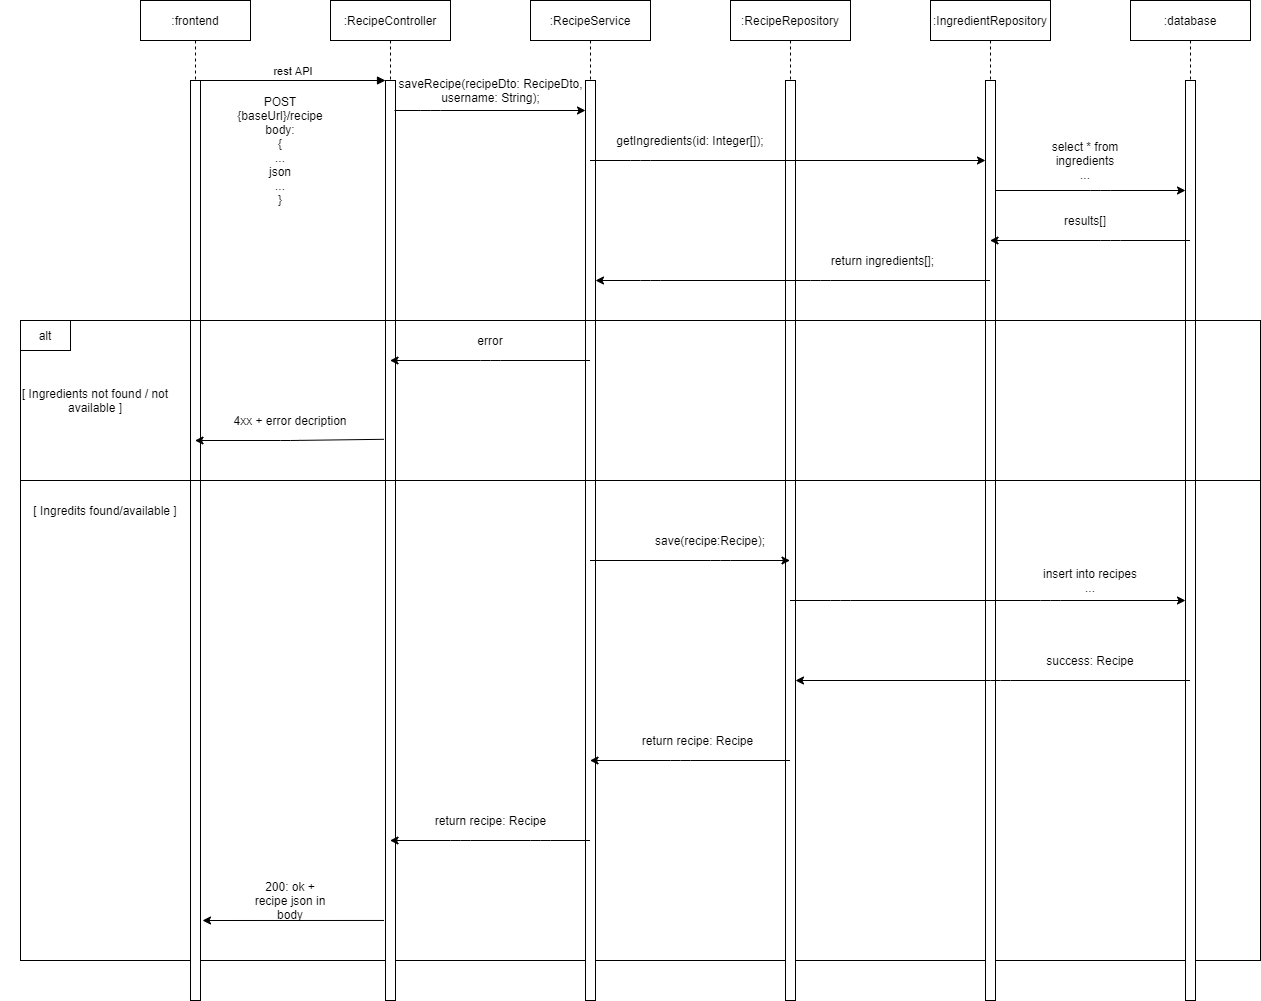

The diagram above was exported from draw.io. Its source (the exported page's mxGraphModel, read from the mxfile embedded in the PNG):
<mxGraphModel dx="1102" dy="694" grid="1" gridSize="10" guides="1" tooltips="1" connect="1" arrows="1" fold="1" page="1" pageScale="1" pageWidth="3300" pageHeight="4681" math="0" shadow="0">
  <root>
    <mxCell id="0" />
    <mxCell id="1" parent="0" />
    <mxCell id="Loc0opypSt6sTRkYSco6-39" value="" style="rounded=0;whiteSpace=wrap;html=1;fillColor=none;" parent="1" vertex="1">
      <mxGeometry x="80" y="560" width="1240" height="480" as="geometry" />
    </mxCell>
    <mxCell id="3nuBFxr9cyL0pnOWT2aG-1" value=":frontend" style="shape=umlLifeline;perimeter=lifelinePerimeter;container=1;collapsible=0;recursiveResize=0;rounded=0;shadow=0;strokeWidth=1;" parent="1" vertex="1">
      <mxGeometry x="200" y="80" width="110" height="1000" as="geometry" />
    </mxCell>
    <mxCell id="3nuBFxr9cyL0pnOWT2aG-2" value="" style="points=[];perimeter=orthogonalPerimeter;rounded=0;shadow=0;strokeWidth=1;" parent="3nuBFxr9cyL0pnOWT2aG-1" vertex="1">
      <mxGeometry x="50" y="80" width="10" height="920" as="geometry" />
    </mxCell>
    <mxCell id="3nuBFxr9cyL0pnOWT2aG-5" value=":RecipeController" style="shape=umlLifeline;perimeter=lifelinePerimeter;container=1;collapsible=0;recursiveResize=0;rounded=0;shadow=0;strokeWidth=1;" parent="1" vertex="1">
      <mxGeometry x="390" y="80" width="120" height="1000" as="geometry" />
    </mxCell>
    <mxCell id="3nuBFxr9cyL0pnOWT2aG-6" value="" style="points=[];perimeter=orthogonalPerimeter;rounded=0;shadow=0;strokeWidth=1;" parent="3nuBFxr9cyL0pnOWT2aG-5" vertex="1">
      <mxGeometry x="55" y="80" width="10" height="920" as="geometry" />
    </mxCell>
    <mxCell id="3nuBFxr9cyL0pnOWT2aG-8" value="rest API" style="verticalAlign=bottom;endArrow=block;entryX=0;entryY=0;shadow=0;strokeWidth=1;" parent="1" source="3nuBFxr9cyL0pnOWT2aG-2" target="3nuBFxr9cyL0pnOWT2aG-6" edge="1">
      <mxGeometry relative="1" as="geometry">
        <mxPoint x="465" y="160" as="sourcePoint" />
      </mxGeometry>
    </mxCell>
    <mxCell id="Loc0opypSt6sTRkYSco6-1" value=":RecipeService" style="shape=umlLifeline;perimeter=lifelinePerimeter;container=1;collapsible=0;recursiveResize=0;rounded=0;shadow=0;strokeWidth=1;" parent="1" vertex="1">
      <mxGeometry x="590" y="80" width="120" height="1000" as="geometry" />
    </mxCell>
    <mxCell id="Loc0opypSt6sTRkYSco6-2" value="" style="points=[];perimeter=orthogonalPerimeter;rounded=0;shadow=0;strokeWidth=1;" parent="Loc0opypSt6sTRkYSco6-1" vertex="1">
      <mxGeometry x="55" y="80" width="10" height="920" as="geometry" />
    </mxCell>
    <mxCell id="Loc0opypSt6sTRkYSco6-3" value=":RecipeRepository" style="shape=umlLifeline;perimeter=lifelinePerimeter;container=1;collapsible=0;recursiveResize=0;rounded=0;shadow=0;strokeWidth=1;" parent="1" vertex="1">
      <mxGeometry x="790" y="80" width="120" height="1000" as="geometry" />
    </mxCell>
    <mxCell id="Loc0opypSt6sTRkYSco6-4" value="" style="points=[];perimeter=orthogonalPerimeter;rounded=0;shadow=0;strokeWidth=1;" parent="Loc0opypSt6sTRkYSco6-3" vertex="1">
      <mxGeometry x="55" y="80" width="10" height="920" as="geometry" />
    </mxCell>
    <mxCell id="Loc0opypSt6sTRkYSco6-5" value=":database" style="shape=umlLifeline;perimeter=lifelinePerimeter;container=1;collapsible=0;recursiveResize=0;rounded=0;shadow=0;strokeWidth=1;" parent="1" vertex="1">
      <mxGeometry x="1190" y="80" width="120" height="1000" as="geometry" />
    </mxCell>
    <mxCell id="Loc0opypSt6sTRkYSco6-6" value="" style="points=[];perimeter=orthogonalPerimeter;rounded=0;shadow=0;strokeWidth=1;" parent="Loc0opypSt6sTRkYSco6-5" vertex="1">
      <mxGeometry x="55" y="80" width="10" height="920" as="geometry" />
    </mxCell>
    <mxCell id="Loc0opypSt6sTRkYSco6-7" value=":IngredientRepository" style="shape=umlLifeline;perimeter=lifelinePerimeter;container=1;collapsible=0;recursiveResize=0;rounded=0;shadow=0;strokeWidth=1;" parent="1" vertex="1">
      <mxGeometry x="990" y="80" width="120" height="1000" as="geometry" />
    </mxCell>
    <mxCell id="Loc0opypSt6sTRkYSco6-8" value="" style="points=[];perimeter=orthogonalPerimeter;rounded=0;shadow=0;strokeWidth=1;" parent="Loc0opypSt6sTRkYSco6-7" vertex="1">
      <mxGeometry x="55" y="80" width="10" height="920" as="geometry" />
    </mxCell>
    <mxCell id="Loc0opypSt6sTRkYSco6-9" value="" style="endArrow=classic;html=1;" parent="1" target="Loc0opypSt6sTRkYSco6-2" edge="1">
      <mxGeometry width="50" height="50" relative="1" as="geometry">
        <mxPoint x="454" y="190" as="sourcePoint" />
        <mxPoint x="640" y="230" as="targetPoint" />
        <Array as="points">
          <mxPoint x="490" y="190" />
        </Array>
      </mxGeometry>
    </mxCell>
    <mxCell id="Loc0opypSt6sTRkYSco6-10" value="saveRecipe(recipeDto: RecipeDto, username: String);" style="text;html=1;strokeColor=none;fillColor=none;align=center;verticalAlign=middle;whiteSpace=wrap;rounded=0;" parent="1" vertex="1">
      <mxGeometry x="437.5" y="160" width="225" height="20" as="geometry" />
    </mxCell>
    <mxCell id="Loc0opypSt6sTRkYSco6-11" value="" style="endArrow=classic;html=1;" parent="1" source="Loc0opypSt6sTRkYSco6-1" target="Loc0opypSt6sTRkYSco6-8" edge="1">
      <mxGeometry width="50" height="50" relative="1" as="geometry">
        <mxPoint x="590" y="280" as="sourcePoint" />
        <mxPoint x="640" y="230" as="targetPoint" />
        <Array as="points">
          <mxPoint x="700" y="240" />
        </Array>
      </mxGeometry>
    </mxCell>
    <mxCell id="Loc0opypSt6sTRkYSco6-12" value="getIngredients(id: Integer[]);" style="text;html=1;strokeColor=none;fillColor=none;align=center;verticalAlign=middle;whiteSpace=wrap;rounded=0;" parent="1" vertex="1">
      <mxGeometry x="665" y="210" width="170" height="20" as="geometry" />
    </mxCell>
    <mxCell id="Loc0opypSt6sTRkYSco6-13" value="" style="endArrow=classic;html=1;" parent="1" source="Loc0opypSt6sTRkYSco6-7" target="Loc0opypSt6sTRkYSco6-2" edge="1">
      <mxGeometry width="50" height="50" relative="1" as="geometry">
        <mxPoint x="590" y="280" as="sourcePoint" />
        <mxPoint x="640" y="230" as="targetPoint" />
        <Array as="points">
          <mxPoint x="880" y="360" />
          <mxPoint x="710" y="360" />
        </Array>
      </mxGeometry>
    </mxCell>
    <mxCell id="Loc0opypSt6sTRkYSco6-14" value="return ingredients[];" style="text;html=1;strokeColor=none;fillColor=none;align=center;verticalAlign=middle;whiteSpace=wrap;rounded=0;" parent="1" vertex="1">
      <mxGeometry x="880" y="330" width="125" height="20" as="geometry" />
    </mxCell>
    <mxCell id="Loc0opypSt6sTRkYSco6-16" value="" style="endArrow=classic;html=1;" parent="1" source="Loc0opypSt6sTRkYSco6-8" target="Loc0opypSt6sTRkYSco6-6" edge="1">
      <mxGeometry width="50" height="50" relative="1" as="geometry">
        <mxPoint x="590" y="280" as="sourcePoint" />
        <mxPoint x="640" y="230" as="targetPoint" />
        <Array as="points">
          <mxPoint x="1160" y="270" />
        </Array>
      </mxGeometry>
    </mxCell>
    <mxCell id="Loc0opypSt6sTRkYSco6-17" value="" style="endArrow=classic;html=1;" parent="1" source="Loc0opypSt6sTRkYSco6-5" target="Loc0opypSt6sTRkYSco6-7" edge="1">
      <mxGeometry width="50" height="50" relative="1" as="geometry">
        <mxPoint x="590" y="280" as="sourcePoint" />
        <mxPoint x="640" y="230" as="targetPoint" />
        <Array as="points">
          <mxPoint x="1170" y="320" />
        </Array>
      </mxGeometry>
    </mxCell>
    <mxCell id="Loc0opypSt6sTRkYSco6-18" value="" style="endArrow=classic;html=1;" parent="1" source="Loc0opypSt6sTRkYSco6-1" target="Loc0opypSt6sTRkYSco6-3" edge="1">
      <mxGeometry width="50" height="50" relative="1" as="geometry">
        <mxPoint x="660" y="380" as="sourcePoint" />
        <mxPoint x="640" y="230" as="targetPoint" />
        <Array as="points">
          <mxPoint x="780" y="640" />
        </Array>
      </mxGeometry>
    </mxCell>
    <mxCell id="Loc0opypSt6sTRkYSco6-19" value="save(recipe:Recipe);" style="text;html=1;strokeColor=none;fillColor=none;align=center;verticalAlign=middle;whiteSpace=wrap;rounded=0;" parent="1" vertex="1">
      <mxGeometry x="750" y="610" width="40" height="20" as="geometry" />
    </mxCell>
    <mxCell id="Loc0opypSt6sTRkYSco6-20" value="" style="endArrow=classic;html=1;" parent="1" source="Loc0opypSt6sTRkYSco6-3" target="Loc0opypSt6sTRkYSco6-6" edge="1">
      <mxGeometry width="50" height="50" relative="1" as="geometry">
        <mxPoint x="590" y="280" as="sourcePoint" />
        <mxPoint x="640" y="230" as="targetPoint" />
        <Array as="points">
          <mxPoint x="900" y="680" />
          <mxPoint x="1110" y="680" />
        </Array>
      </mxGeometry>
    </mxCell>
    <mxCell id="Loc0opypSt6sTRkYSco6-21" value="insert into recipes ..." style="text;html=1;strokeColor=none;fillColor=none;align=center;verticalAlign=middle;whiteSpace=wrap;rounded=0;" parent="1" vertex="1">
      <mxGeometry x="1100" y="650" width="100" height="20" as="geometry" />
    </mxCell>
    <mxCell id="Loc0opypSt6sTRkYSco6-23" value="" style="endArrow=classic;html=1;" parent="1" source="Loc0opypSt6sTRkYSco6-5" target="Loc0opypSt6sTRkYSco6-4" edge="1">
      <mxGeometry width="50" height="50" relative="1" as="geometry">
        <mxPoint x="590" y="440" as="sourcePoint" />
        <mxPoint x="850" y="478" as="targetPoint" />
        <Array as="points">
          <mxPoint x="1060" y="760" />
        </Array>
      </mxGeometry>
    </mxCell>
    <mxCell id="Loc0opypSt6sTRkYSco6-25" value="" style="endArrow=classic;html=1;" parent="1" source="Loc0opypSt6sTRkYSco6-3" target="Loc0opypSt6sTRkYSco6-1" edge="1">
      <mxGeometry width="50" height="50" relative="1" as="geometry">
        <mxPoint x="610" y="530" as="sourcePoint" />
        <mxPoint x="660" y="480" as="targetPoint" />
        <Array as="points">
          <mxPoint x="740" y="840" />
        </Array>
      </mxGeometry>
    </mxCell>
    <mxCell id="Loc0opypSt6sTRkYSco6-26" value="" style="endArrow=classic;html=1;" parent="1" source="Loc0opypSt6sTRkYSco6-1" target="3nuBFxr9cyL0pnOWT2aG-5" edge="1">
      <mxGeometry width="50" height="50" relative="1" as="geometry">
        <mxPoint x="460" y="600" as="sourcePoint" />
        <mxPoint x="510" y="550" as="targetPoint" />
        <Array as="points">
          <mxPoint x="600" y="920" />
          <mxPoint x="520" y="920" />
        </Array>
      </mxGeometry>
    </mxCell>
    <mxCell id="Loc0opypSt6sTRkYSco6-27" value="select * from ingredients&lt;br&gt;..." style="text;html=1;strokeColor=none;fillColor=none;align=center;verticalAlign=middle;whiteSpace=wrap;rounded=0;" parent="1" vertex="1">
      <mxGeometry x="1110" y="230" width="70" height="20" as="geometry" />
    </mxCell>
    <mxCell id="Loc0opypSt6sTRkYSco6-28" value="results[]" style="text;html=1;strokeColor=none;fillColor=none;align=center;verticalAlign=middle;whiteSpace=wrap;rounded=0;" parent="1" vertex="1">
      <mxGeometry x="1125" y="290" width="40" height="20" as="geometry" />
    </mxCell>
    <mxCell id="Loc0opypSt6sTRkYSco6-29" value="success: Recipe" style="text;html=1;strokeColor=none;fillColor=none;align=center;verticalAlign=middle;whiteSpace=wrap;rounded=0;" parent="1" vertex="1">
      <mxGeometry x="1095" y="730" width="110" height="20" as="geometry" />
    </mxCell>
    <mxCell id="Loc0opypSt6sTRkYSco6-30" value="return recipe: Recipe" style="text;html=1;strokeColor=none;fillColor=none;align=center;verticalAlign=middle;whiteSpace=wrap;rounded=0;" parent="1" vertex="1">
      <mxGeometry x="695" y="810" width="125" height="20" as="geometry" />
    </mxCell>
    <mxCell id="Loc0opypSt6sTRkYSco6-34" value="POST {baseUrl}/recipe&lt;br&gt;body:&lt;br&gt;{&lt;br&gt;...&lt;br&gt;json&lt;br&gt;...&lt;br&gt;}" style="text;html=1;strokeColor=none;fillColor=none;align=center;verticalAlign=middle;whiteSpace=wrap;rounded=0;" parent="1" vertex="1">
      <mxGeometry x="320" y="220" width="40" height="20" as="geometry" />
    </mxCell>
    <mxCell id="Loc0opypSt6sTRkYSco6-38" value="" style="rounded=0;whiteSpace=wrap;html=1;fillColor=none;" parent="1" vertex="1">
      <mxGeometry x="80" y="400" width="1240" height="160" as="geometry" />
    </mxCell>
    <mxCell id="Loc0opypSt6sTRkYSco6-42" value="" style="rounded=0;whiteSpace=wrap;html=1;" parent="1" vertex="1">
      <mxGeometry x="80" y="400" width="50" height="30" as="geometry" />
    </mxCell>
    <mxCell id="Loc0opypSt6sTRkYSco6-43" value="alt" style="text;html=1;strokeColor=none;fillColor=none;align=center;verticalAlign=middle;whiteSpace=wrap;rounded=0;" parent="1" vertex="1">
      <mxGeometry x="85" y="405" width="40" height="20" as="geometry" />
    </mxCell>
    <mxCell id="Loc0opypSt6sTRkYSco6-44" value="" style="endArrow=classic;html=1;" parent="1" source="Loc0opypSt6sTRkYSco6-1" target="3nuBFxr9cyL0pnOWT2aG-5" edge="1">
      <mxGeometry width="50" height="50" relative="1" as="geometry">
        <mxPoint x="650" y="570" as="sourcePoint" />
        <mxPoint x="700" y="520" as="targetPoint" />
        <Array as="points">
          <mxPoint x="550" y="440" />
        </Array>
      </mxGeometry>
    </mxCell>
    <mxCell id="Loc0opypSt6sTRkYSco6-45" value="error" style="text;html=1;strokeColor=none;fillColor=none;align=center;verticalAlign=middle;whiteSpace=wrap;rounded=0;" parent="1" vertex="1">
      <mxGeometry x="530" y="410" width="40" height="20" as="geometry" />
    </mxCell>
    <mxCell id="Loc0opypSt6sTRkYSco6-47" value="" style="endArrow=classic;html=1;exitX=-0.147;exitY=0.39;exitDx=0;exitDy=0;exitPerimeter=0;" parent="1" source="3nuBFxr9cyL0pnOWT2aG-6" target="3nuBFxr9cyL0pnOWT2aG-1" edge="1">
      <mxGeometry width="50" height="50" relative="1" as="geometry">
        <mxPoint x="650" y="560" as="sourcePoint" />
        <mxPoint x="700" y="510" as="targetPoint" />
        <Array as="points">
          <mxPoint x="350" y="520" />
        </Array>
      </mxGeometry>
    </mxCell>
    <mxCell id="Loc0opypSt6sTRkYSco6-48" value="4xx + error decription" style="text;html=1;strokeColor=none;fillColor=none;align=center;verticalAlign=middle;whiteSpace=wrap;rounded=0;" parent="1" vertex="1">
      <mxGeometry x="280" y="490" width="140" height="20" as="geometry" />
    </mxCell>
    <mxCell id="Loc0opypSt6sTRkYSco6-52" value="" style="endArrow=classic;html=1;exitX=-0.147;exitY=0.913;exitDx=0;exitDy=0;exitPerimeter=0;" parent="1" source="3nuBFxr9cyL0pnOWT2aG-6" edge="1">
      <mxGeometry width="50" height="50" relative="1" as="geometry">
        <mxPoint x="320" y="1010" as="sourcePoint" />
        <mxPoint x="262" y="1000" as="targetPoint" />
      </mxGeometry>
    </mxCell>
    <mxCell id="Loc0opypSt6sTRkYSco6-53" value="200: ok + recipe json in body" style="text;html=1;strokeColor=none;fillColor=none;align=center;verticalAlign=middle;whiteSpace=wrap;rounded=0;" parent="1" vertex="1">
      <mxGeometry x="310" y="970" width="80" height="20" as="geometry" />
    </mxCell>
    <mxCell id="MZlogvlbU7xyeKqnV5xf-1" value="[ Ingredits found/available ]" style="text;html=1;strokeColor=none;fillColor=none;align=center;verticalAlign=middle;whiteSpace=wrap;rounded=0;" parent="1" vertex="1">
      <mxGeometry x="70" y="580" width="190" height="20" as="geometry" />
    </mxCell>
    <mxCell id="MZlogvlbU7xyeKqnV5xf-2" value="[ Ingredients not found / not available ]" style="text;html=1;strokeColor=none;fillColor=none;align=center;verticalAlign=middle;whiteSpace=wrap;rounded=0;" parent="1" vertex="1">
      <mxGeometry x="60" y="470" width="190" height="20" as="geometry" />
    </mxCell>
    <mxCell id="obmUnQzNiM7U6xVuxXHh-1" value="return recipe: Recipe" style="text;html=1;strokeColor=none;fillColor=none;align=center;verticalAlign=middle;whiteSpace=wrap;rounded=0;" parent="1" vertex="1">
      <mxGeometry x="487.5" y="890" width="125" height="20" as="geometry" />
    </mxCell>
  </root>
</mxGraphModel>